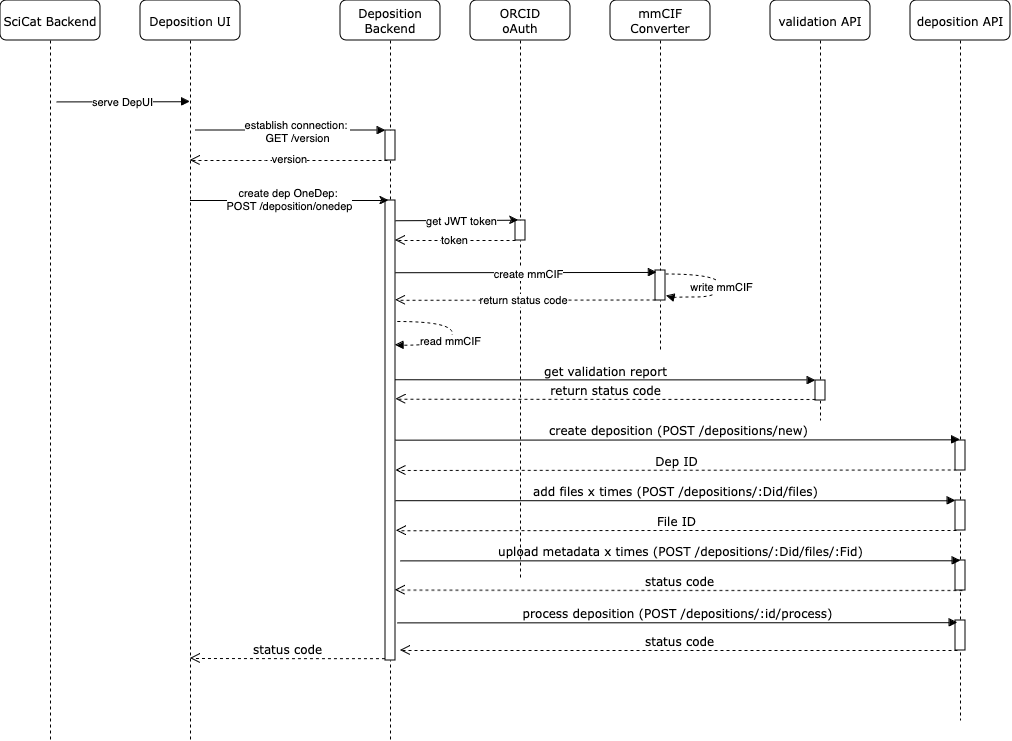

The diagram above was exported from draw.io. Its source (the exported page's mxGraphModel, read from the mxfile embedded in the PNG):
<mxGraphModel dx="1366" dy="634" grid="1" gridSize="10" guides="1" tooltips="1" connect="1" arrows="1" fold="1" page="1" pageScale="1" pageWidth="1100" pageHeight="850" background="none" math="0" shadow="0">
  <root>
    <mxCell id="0" />
    <mxCell id="1" parent="0" />
    <mxCell id="7baba1c4bc27f4b0-2" value="&lt;div&gt;Deposition UI&lt;/div&gt;" style="shape=umlLifeline;perimeter=lifelinePerimeter;whiteSpace=wrap;html=1;container=1;collapsible=0;recursiveResize=0;outlineConnect=0;rounded=1;shadow=0;comic=0;labelBackgroundColor=none;strokeWidth=1;fontFamily=Verdana;fontSize=12;align=center;" parent="1" vertex="1">
      <mxGeometry x="240" y="80" width="100" height="740" as="geometry" />
    </mxCell>
    <mxCell id="7baba1c4bc27f4b0-3" value="&lt;div&gt;Deposition&lt;/div&gt;&lt;div&gt;Backend&lt;br&gt;&lt;/div&gt;" style="shape=umlLifeline;perimeter=lifelinePerimeter;whiteSpace=wrap;html=1;container=1;collapsible=0;recursiveResize=0;outlineConnect=0;rounded=1;shadow=0;comic=0;labelBackgroundColor=none;strokeWidth=1;fontFamily=Verdana;fontSize=12;align=center;" parent="1" vertex="1">
      <mxGeometry x="440" y="80" width="100" height="740" as="geometry" />
    </mxCell>
    <mxCell id="7baba1c4bc27f4b0-13" value="" style="html=1;points=[];perimeter=orthogonalPerimeter;rounded=0;shadow=0;comic=0;labelBackgroundColor=none;strokeWidth=1;fontFamily=Verdana;fontSize=12;align=center;" parent="7baba1c4bc27f4b0-3" vertex="1">
      <mxGeometry x="45" y="130" width="10" height="30" as="geometry" />
    </mxCell>
    <mxCell id="OTXIenFuNqiJqkAM-jXz-7" value="" style="html=1;points=[];perimeter=orthogonalPerimeter;rounded=0;shadow=0;comic=0;labelBackgroundColor=none;strokeWidth=1;fontFamily=Verdana;fontSize=12;align=center;" vertex="1" parent="7baba1c4bc27f4b0-3">
      <mxGeometry x="45" y="200" width="10" height="460" as="geometry" />
    </mxCell>
    <mxCell id="OTXIenFuNqiJqkAM-jXz-26" value="" style="html=1;verticalAlign=bottom;endArrow=block;labelBackgroundColor=none;fontFamily=Verdana;fontSize=12;elbow=vertical;edgeStyle=orthogonalEdgeStyle;curved=1;entryX=0.821;entryY=0.471;entryPerimeter=0;entryDx=0;entryDy=0;dashed=1;" edge="1" parent="7baba1c4bc27f4b0-3">
      <mxGeometry x="0.1382" relative="1" as="geometry">
        <mxPoint x="56.79000000000002" y="321" as="sourcePoint" />
        <mxPoint x="55.00000000000006" y="344.7199999999999" as="targetPoint" />
        <Array as="points">
          <mxPoint x="111.78999999999996" y="321" />
          <mxPoint x="111.78999999999996" y="345" />
        </Array>
        <mxPoint as="offset" />
      </mxGeometry>
    </mxCell>
    <mxCell id="OTXIenFuNqiJqkAM-jXz-27" value="read mmCIF" style="edgeLabel;html=1;align=center;verticalAlign=middle;resizable=0;points=[];" vertex="1" connectable="0" parent="OTXIenFuNqiJqkAM-jXz-26">
      <mxGeometry x="0.0216" y="1" relative="1" as="geometry">
        <mxPoint x="-3" y="5" as="offset" />
      </mxGeometry>
    </mxCell>
    <mxCell id="7baba1c4bc27f4b0-4" value="mmCIF Converter" style="shape=umlLifeline;perimeter=lifelinePerimeter;whiteSpace=wrap;html=1;container=1;collapsible=0;recursiveResize=0;outlineConnect=0;rounded=1;shadow=0;comic=0;labelBackgroundColor=none;strokeWidth=1;fontFamily=Verdana;fontSize=12;align=center;" parent="1" vertex="1">
      <mxGeometry x="710" y="80" width="100" height="350" as="geometry" />
    </mxCell>
    <mxCell id="OTXIenFuNqiJqkAM-jXz-28" value="" style="html=1;verticalAlign=bottom;endArrow=block;labelBackgroundColor=none;fontFamily=Verdana;fontSize=12;elbow=vertical;edgeStyle=orthogonalEdgeStyle;curved=1;entryX=1.066;entryY=0.621;entryPerimeter=0;entryDx=0;entryDy=0;dashed=1;" edge="1" parent="7baba1c4bc27f4b0-4">
      <mxGeometry x="0.1382" relative="1" as="geometry">
        <mxPoint x="55" y="273.49" as="sourcePoint" />
        <mxPoint x="56" y="295.49" as="targetPoint" />
        <Array as="points">
          <mxPoint x="110" y="273.49" />
          <mxPoint x="110" y="296.49" />
          <mxPoint x="60" y="296.49" />
          <mxPoint x="60" y="295.49" />
        </Array>
        <mxPoint as="offset" />
      </mxGeometry>
    </mxCell>
    <mxCell id="OTXIenFuNqiJqkAM-jXz-29" value="&lt;div&gt;write mmCIF&lt;/div&gt;" style="edgeLabel;html=1;align=center;verticalAlign=middle;resizable=0;points=[];" vertex="1" connectable="0" parent="OTXIenFuNqiJqkAM-jXz-28">
      <mxGeometry x="0.0216" y="1" relative="1" as="geometry">
        <mxPoint as="offset" />
      </mxGeometry>
    </mxCell>
    <mxCell id="7baba1c4bc27f4b0-5" value="validation API" style="shape=umlLifeline;perimeter=lifelinePerimeter;whiteSpace=wrap;html=1;container=1;collapsible=0;recursiveResize=0;outlineConnect=0;rounded=1;shadow=0;comic=0;labelBackgroundColor=none;strokeWidth=1;fontFamily=Verdana;fontSize=12;align=center;" parent="1" vertex="1">
      <mxGeometry x="870" y="80" width="100" height="420" as="geometry" />
    </mxCell>
    <mxCell id="7baba1c4bc27f4b0-25" value="" style="html=1;points=[];perimeter=orthogonalPerimeter;rounded=0;shadow=0;comic=0;labelBackgroundColor=none;strokeColor=#000000;strokeWidth=1;fillColor=#FFFFFF;fontFamily=Verdana;fontSize=12;fontColor=#000000;align=center;" parent="7baba1c4bc27f4b0-5" vertex="1">
      <mxGeometry x="45" y="380" width="10" height="20" as="geometry" />
    </mxCell>
    <mxCell id="OTXIenFuNqiJqkAM-jXz-35" value="add files x times (POST /depositions/:Did/files)" style="html=1;verticalAlign=bottom;endArrow=block;labelBackgroundColor=none;fontFamily=Verdana;fontSize=12;edgeStyle=elbowEdgeStyle;elbow=vertical;" edge="1" parent="7baba1c4bc27f4b0-5">
      <mxGeometry relative="1" as="geometry">
        <mxPoint x="-375" y="500.18631578947384" as="sourcePoint" />
        <mxPoint x="185" y="500.19000000000005" as="targetPoint" />
        <Array as="points" />
      </mxGeometry>
    </mxCell>
    <mxCell id="7baba1c4bc27f4b0-8" value="SciCat Backend" style="shape=umlLifeline;perimeter=lifelinePerimeter;whiteSpace=wrap;html=1;container=1;collapsible=0;recursiveResize=0;outlineConnect=0;rounded=1;shadow=0;comic=0;labelBackgroundColor=none;strokeWidth=1;fontFamily=Verdana;fontSize=12;align=center;" parent="1" vertex="1">
      <mxGeometry x="100" y="80" width="100" height="740" as="geometry" />
    </mxCell>
    <mxCell id="7baba1c4bc27f4b0-16" value="" style="html=1;points=[];perimeter=orthogonalPerimeter;rounded=0;shadow=0;comic=0;labelBackgroundColor=none;strokeWidth=1;fontFamily=Verdana;fontSize=12;align=center;" parent="1" vertex="1">
      <mxGeometry x="755" y="350" width="10" height="30" as="geometry" />
    </mxCell>
    <mxCell id="7baba1c4bc27f4b0-26" value="get validation report" style="html=1;verticalAlign=bottom;endArrow=block;entryX=0;entryY=0;labelBackgroundColor=none;fontFamily=Verdana;fontSize=12;exitX=1.005;exitY=0.391;exitDx=0;exitDy=0;exitPerimeter=0;" parent="1" source="OTXIenFuNqiJqkAM-jXz-7" target="7baba1c4bc27f4b0-25" edge="1">
      <mxGeometry relative="1" as="geometry">
        <mxPoint x="500" y="460" as="sourcePoint" />
        <Array as="points">
          <mxPoint x="660" y="460" />
        </Array>
      </mxGeometry>
    </mxCell>
    <mxCell id="7baba1c4bc27f4b0-27" value="return status code" style="html=1;verticalAlign=bottom;endArrow=open;dashed=1;endSize=8;exitX=0;exitY=0.95;labelBackgroundColor=none;fontFamily=Verdana;fontSize=12;entryX=1.033;entryY=0.432;entryDx=0;entryDy=0;entryPerimeter=0;" parent="1" source="7baba1c4bc27f4b0-25" target="OTXIenFuNqiJqkAM-jXz-7" edge="1">
      <mxGeometry relative="1" as="geometry">
        <mxPoint x="500" y="490" as="targetPoint" />
      </mxGeometry>
    </mxCell>
    <mxCell id="7baba1c4bc27f4b0-30" value="Dep ID" style="html=1;verticalAlign=bottom;endArrow=open;dashed=1;endSize=8;labelBackgroundColor=none;fontFamily=Verdana;fontSize=12;edgeStyle=elbowEdgeStyle;elbow=vertical;exitX=0.126;exitY=0.984;exitDx=0;exitDy=0;exitPerimeter=0;entryX=1.033;entryY=0.587;entryDx=0;entryDy=0;entryPerimeter=0;" parent="1" source="OTXIenFuNqiJqkAM-jXz-33" target="OTXIenFuNqiJqkAM-jXz-7" edge="1">
      <mxGeometry relative="1" as="geometry">
        <mxPoint x="500" y="550" as="targetPoint" />
        <Array as="points">
          <mxPoint x="780" y="550" />
        </Array>
        <mxPoint x="870" y="600" as="sourcePoint" />
      </mxGeometry>
    </mxCell>
    <mxCell id="7baba1c4bc27f4b0-11" value="" style="html=1;verticalAlign=bottom;endArrow=block;labelBackgroundColor=none;fontFamily=Verdana;fontSize=12;edgeStyle=elbowEdgeStyle;elbow=vertical;exitX=1.12;exitY=0.003;exitDx=0;exitDy=0;exitPerimeter=0;" parent="1" target="7baba1c4bc27f4b0-2" edge="1">
      <mxGeometry relative="1" as="geometry">
        <mxPoint x="156.19999999999982" y="181.40999999999997" as="sourcePoint" />
        <mxPoint x="280" y="181" as="targetPoint" />
      </mxGeometry>
    </mxCell>
    <mxCell id="OTXIenFuNqiJqkAM-jXz-25" value="serve DepUI" style="edgeLabel;html=1;align=center;verticalAlign=middle;resizable=0;points=[];" vertex="1" connectable="0" parent="7baba1c4bc27f4b0-11">
      <mxGeometry x="-0.015" relative="1" as="geometry">
        <mxPoint as="offset" />
      </mxGeometry>
    </mxCell>
    <mxCell id="7baba1c4bc27f4b0-14" value="" style="html=1;verticalAlign=bottom;endArrow=block;entryX=0;entryY=0;labelBackgroundColor=none;fontFamily=Verdana;fontSize=11;edgeStyle=elbowEdgeStyle;elbow=horizontal;" parent="1" target="7baba1c4bc27f4b0-13" edge="1">
      <mxGeometry x="-0.1053" relative="1" as="geometry">
        <mxPoint x="295" y="210" as="sourcePoint" />
        <mxPoint as="offset" />
      </mxGeometry>
    </mxCell>
    <mxCell id="OTXIenFuNqiJqkAM-jXz-21" value="&lt;div style=&quot;font-size: 11px;&quot;&gt;establish connection:&amp;nbsp;&lt;/div&gt;&lt;div style=&quot;font-size: 11px;&quot;&gt;GET /version&lt;/div&gt;" style="edgeLabel;html=1;align=center;verticalAlign=middle;resizable=0;points=[];" vertex="1" connectable="0" parent="7baba1c4bc27f4b0-14">
      <mxGeometry x="0.073" y="-2" relative="1" as="geometry">
        <mxPoint as="offset" />
      </mxGeometry>
    </mxCell>
    <mxCell id="OTXIenFuNqiJqkAM-jXz-3" value="" style="html=1;verticalAlign=bottom;endArrow=open;dashed=1;endSize=8;labelBackgroundColor=none;fontFamily=Verdana;fontSize=12;edgeStyle=elbowEdgeStyle;elbow=vertical;exitX=0.2;exitY=1;exitDx=0;exitDy=0;exitPerimeter=0;" edge="1" parent="1" source="7baba1c4bc27f4b0-13" target="7baba1c4bc27f4b0-2">
      <mxGeometry relative="1" as="geometry">
        <mxPoint x="300" y="240" as="targetPoint" />
        <Array as="points">
          <mxPoint x="375" y="240" />
          <mxPoint x="405" y="240" />
        </Array>
        <mxPoint x="430" y="240" as="sourcePoint" />
      </mxGeometry>
    </mxCell>
    <mxCell id="OTXIenFuNqiJqkAM-jXz-22" value="version" style="edgeLabel;html=1;align=center;verticalAlign=middle;resizable=0;points=[];" vertex="1" connectable="0" parent="OTXIenFuNqiJqkAM-jXz-3">
      <mxGeometry x="-0.0078" y="-1" relative="1" as="geometry">
        <mxPoint as="offset" />
      </mxGeometry>
    </mxCell>
    <mxCell id="OTXIenFuNqiJqkAM-jXz-4" value="" style="endArrow=classic;html=1;rounded=0;entryX=0.3;entryY=0;entryDx=0;entryDy=0;entryPerimeter=0;" edge="1" parent="1" target="OTXIenFuNqiJqkAM-jXz-7">
      <mxGeometry width="50" height="50" relative="1" as="geometry">
        <mxPoint x="289.5" y="280" as="sourcePoint" />
        <mxPoint x="410" y="280" as="targetPoint" />
      </mxGeometry>
    </mxCell>
    <mxCell id="OTXIenFuNqiJqkAM-jXz-6" value="&lt;div style=&quot;font-size: 11px;&quot;&gt;create dep OneDep:&amp;nbsp;&lt;/div&gt;&lt;div style=&quot;font-size: 11px;&quot;&gt;POST /deposition/onedep&lt;/div&gt;" style="edgeLabel;html=1;align=center;verticalAlign=middle;resizable=0;points=[];fontSize=11;" vertex="1" connectable="0" parent="OTXIenFuNqiJqkAM-jXz-4">
      <mxGeometry x="-0.0218" y="-4" relative="1" as="geometry">
        <mxPoint x="2" y="-4" as="offset" />
      </mxGeometry>
    </mxCell>
    <mxCell id="OTXIenFuNqiJqkAM-jXz-8" value="ORCID&lt;br&gt;oAuth" style="shape=umlLifeline;perimeter=lifelinePerimeter;whiteSpace=wrap;html=1;container=1;collapsible=0;recursiveResize=0;outlineConnect=0;rounded=1;shadow=0;comic=0;labelBackgroundColor=none;strokeWidth=1;fontFamily=Verdana;fontSize=12;align=center;" vertex="1" parent="1">
      <mxGeometry x="570" y="80" width="100" height="580" as="geometry" />
    </mxCell>
    <mxCell id="7baba1c4bc27f4b0-34" value="" style="html=1;points=[];perimeter=orthogonalPerimeter;rounded=0;shadow=0;comic=0;labelBackgroundColor=none;strokeWidth=1;fontFamily=Verdana;fontSize=12;align=center;" parent="OTXIenFuNqiJqkAM-jXz-8" vertex="1">
      <mxGeometry x="45" y="220" width="10" height="20" as="geometry" />
    </mxCell>
    <mxCell id="OTXIenFuNqiJqkAM-jXz-15" value="" style="html=1;verticalAlign=bottom;endArrow=open;dashed=1;endSize=8;labelBackgroundColor=none;fontFamily=Verdana;fontSize=12;" edge="1" parent="OTXIenFuNqiJqkAM-jXz-8" target="OTXIenFuNqiJqkAM-jXz-7">
      <mxGeometry relative="1" as="geometry">
        <mxPoint x="-35" y="240" as="targetPoint" />
        <mxPoint x="45" y="240" as="sourcePoint" />
      </mxGeometry>
    </mxCell>
    <mxCell id="OTXIenFuNqiJqkAM-jXz-17" value="token" style="edgeLabel;html=1;align=center;verticalAlign=middle;resizable=0;points=[];" vertex="1" connectable="0" parent="OTXIenFuNqiJqkAM-jXz-15">
      <mxGeometry x="0.0299" relative="1" as="geometry">
        <mxPoint as="offset" />
      </mxGeometry>
    </mxCell>
    <mxCell id="OTXIenFuNqiJqkAM-jXz-9" value="" style="endArrow=classic;html=1;rounded=0;entryX=0.3;entryY=-0.014;entryDx=0;entryDy=0;entryPerimeter=0;exitX=1.005;exitY=0.044;exitDx=0;exitDy=0;exitPerimeter=0;" edge="1" parent="1" source="OTXIenFuNqiJqkAM-jXz-7" target="7baba1c4bc27f4b0-34">
      <mxGeometry width="50" height="50" relative="1" as="geometry">
        <mxPoint x="500" y="300" as="sourcePoint" />
        <mxPoint x="595" y="300" as="targetPoint" />
      </mxGeometry>
    </mxCell>
    <mxCell id="OTXIenFuNqiJqkAM-jXz-10" value="get JWT token" style="edgeLabel;html=1;align=center;verticalAlign=middle;resizable=0;points=[];" vertex="1" connectable="0" parent="OTXIenFuNqiJqkAM-jXz-9">
      <mxGeometry x="-0.2" y="-2" relative="1" as="geometry">
        <mxPoint x="16" y="-2" as="offset" />
      </mxGeometry>
    </mxCell>
    <mxCell id="OTXIenFuNqiJqkAM-jXz-18" value="" style="html=1;verticalAlign=bottom;endArrow=block;entryX=0.129;entryY=0.065;labelBackgroundColor=none;fontFamily=Verdana;fontSize=12;entryDx=0;entryDy=0;entryPerimeter=0;exitX=0.99;exitY=0.157;exitDx=0;exitDy=0;exitPerimeter=0;" edge="1" parent="1" source="OTXIenFuNqiJqkAM-jXz-7" target="7baba1c4bc27f4b0-16">
      <mxGeometry relative="1" as="geometry">
        <mxPoint x="500" y="352" as="sourcePoint" />
        <mxPoint x="925" y="360" as="targetPoint" />
      </mxGeometry>
    </mxCell>
    <mxCell id="OTXIenFuNqiJqkAM-jXz-23" value="create mmCIF" style="edgeLabel;html=1;align=center;verticalAlign=middle;resizable=0;points=[];" vertex="1" connectable="0" parent="OTXIenFuNqiJqkAM-jXz-18">
      <mxGeometry x="0.0099" y="-1" relative="1" as="geometry">
        <mxPoint as="offset" />
      </mxGeometry>
    </mxCell>
    <mxCell id="OTXIenFuNqiJqkAM-jXz-19" value="" style="html=1;verticalAlign=bottom;endArrow=open;dashed=1;endSize=8;labelBackgroundColor=none;fontFamily=Verdana;fontSize=12;exitX=0;exitY=0.984;exitDx=0;exitDy=0;exitPerimeter=0;entryX=1.021;entryY=0.217;entryDx=0;entryDy=0;entryPerimeter=0;" edge="1" parent="1" source="7baba1c4bc27f4b0-16" target="OTXIenFuNqiJqkAM-jXz-7">
      <mxGeometry relative="1" as="geometry">
        <mxPoint x="500" y="380" as="targetPoint" />
        <mxPoint x="590" y="390" as="sourcePoint" />
      </mxGeometry>
    </mxCell>
    <mxCell id="OTXIenFuNqiJqkAM-jXz-20" value="return status code" style="edgeLabel;html=1;align=center;verticalAlign=middle;resizable=0;points=[];" vertex="1" connectable="0" parent="OTXIenFuNqiJqkAM-jXz-19">
      <mxGeometry x="0.2903" y="1" relative="1" as="geometry">
        <mxPoint x="35" y="-1" as="offset" />
      </mxGeometry>
    </mxCell>
    <mxCell id="OTXIenFuNqiJqkAM-jXz-32" value="deposition API" style="shape=umlLifeline;perimeter=lifelinePerimeter;whiteSpace=wrap;html=1;container=1;collapsible=0;recursiveResize=0;outlineConnect=0;rounded=1;shadow=0;comic=0;labelBackgroundColor=none;strokeWidth=1;fontFamily=Verdana;fontSize=12;align=center;" vertex="1" parent="1">
      <mxGeometry x="1010" y="80" width="100" height="720" as="geometry" />
    </mxCell>
    <mxCell id="OTXIenFuNqiJqkAM-jXz-33" value="" style="html=1;points=[];perimeter=orthogonalPerimeter;rounded=0;shadow=0;comic=0;labelBackgroundColor=none;strokeColor=#000000;strokeWidth=1;fillColor=#FFFFFF;fontFamily=Verdana;fontSize=12;fontColor=#000000;align=center;" vertex="1" parent="OTXIenFuNqiJqkAM-jXz-32">
      <mxGeometry x="45" y="440" width="10" height="30" as="geometry" />
    </mxCell>
    <mxCell id="OTXIenFuNqiJqkAM-jXz-39" value="" style="html=1;points=[];perimeter=orthogonalPerimeter;rounded=0;shadow=0;comic=0;labelBackgroundColor=none;strokeColor=#000000;strokeWidth=1;fillColor=#FFFFFF;fontFamily=Verdana;fontSize=12;fontColor=#000000;align=center;" vertex="1" parent="OTXIenFuNqiJqkAM-jXz-32">
      <mxGeometry x="45" y="500" width="10" height="30" as="geometry" />
    </mxCell>
    <mxCell id="OTXIenFuNqiJqkAM-jXz-41" value="" style="html=1;points=[];perimeter=orthogonalPerimeter;rounded=0;shadow=0;comic=0;labelBackgroundColor=none;strokeColor=#000000;strokeWidth=1;fillColor=#FFFFFF;fontFamily=Verdana;fontSize=12;fontColor=#000000;align=center;" vertex="1" parent="OTXIenFuNqiJqkAM-jXz-32">
      <mxGeometry x="45" y="560" width="10" height="30" as="geometry" />
    </mxCell>
    <mxCell id="OTXIenFuNqiJqkAM-jXz-44" value="" style="html=1;points=[];perimeter=orthogonalPerimeter;rounded=0;shadow=0;comic=0;labelBackgroundColor=none;strokeColor=#000000;strokeWidth=1;fillColor=#FFFFFF;fontFamily=Verdana;fontSize=12;fontColor=#000000;align=center;" vertex="1" parent="OTXIenFuNqiJqkAM-jXz-32">
      <mxGeometry x="45" y="620" width="10" height="30" as="geometry" />
    </mxCell>
    <mxCell id="OTXIenFuNqiJqkAM-jXz-38" value="File ID" style="html=1;verticalAlign=bottom;endArrow=open;dashed=1;endSize=8;labelBackgroundColor=none;fontFamily=Verdana;fontSize=12;edgeStyle=elbowEdgeStyle;elbow=horizontal;exitX=0.126;exitY=0.984;exitDx=0;exitDy=0;exitPerimeter=0;entryX=1.079;entryY=0.718;entryDx=0;entryDy=0;entryPerimeter=0;" edge="1" parent="1" target="OTXIenFuNqiJqkAM-jXz-7">
      <mxGeometry relative="1" as="geometry">
        <mxPoint x="500" y="610" as="targetPoint" />
        <Array as="points" />
        <mxPoint x="1056" y="610" as="sourcePoint" />
      </mxGeometry>
    </mxCell>
    <mxCell id="OTXIenFuNqiJqkAM-jXz-40" value="upload metadata x times (POST /depositions/:Did/files/:Fid)" style="html=1;verticalAlign=bottom;endArrow=block;labelBackgroundColor=none;fontFamily=Verdana;fontSize=12;edgeStyle=elbowEdgeStyle;elbow=vertical;" edge="1" parent="1">
      <mxGeometry relative="1" as="geometry">
        <mxPoint x="500" y="640.3763157894739" as="sourcePoint" />
        <mxPoint x="1060" y="640.3800000000001" as="targetPoint" />
        <Array as="points" />
      </mxGeometry>
    </mxCell>
    <mxCell id="OTXIenFuNqiJqkAM-jXz-42" value="status code" style="html=1;verticalAlign=bottom;endArrow=open;dashed=1;endSize=8;labelBackgroundColor=none;fontFamily=Verdana;fontSize=12;edgeStyle=elbowEdgeStyle;elbow=horizontal;exitX=0.126;exitY=0.984;exitDx=0;exitDy=0;exitPerimeter=0;entryX=0.986;entryY=0.847;entryDx=0;entryDy=0;entryPerimeter=0;" edge="1" parent="1" target="OTXIenFuNqiJqkAM-jXz-7">
      <mxGeometry relative="1" as="geometry">
        <mxPoint x="500" y="672" as="targetPoint" />
        <Array as="points" />
        <mxPoint x="1062" y="670" as="sourcePoint" />
      </mxGeometry>
    </mxCell>
    <mxCell id="7baba1c4bc27f4b0-29" value="create deposition (POST /depositions/new)" style="html=1;verticalAlign=bottom;endArrow=block;labelBackgroundColor=none;fontFamily=Verdana;fontSize=12;edgeStyle=elbowEdgeStyle;elbow=vertical;exitX=1.005;exitY=0.521;exitDx=0;exitDy=0;exitPerimeter=0;" parent="1" source="OTXIenFuNqiJqkAM-jXz-7" target="OTXIenFuNqiJqkAM-jXz-32" edge="1">
      <mxGeometry relative="1" as="geometry">
        <mxPoint x="500" y="519.9963157894738" as="sourcePoint" />
        <mxPoint x="770" y="520.47" as="targetPoint" />
        <Array as="points" />
      </mxGeometry>
    </mxCell>
    <mxCell id="OTXIenFuNqiJqkAM-jXz-43" value="process deposition (POST /depositions/:id/process)" style="html=1;verticalAlign=bottom;endArrow=block;labelBackgroundColor=none;fontFamily=Verdana;fontSize=12;edgeStyle=elbowEdgeStyle;elbow=vertical;" edge="1" parent="1">
      <mxGeometry relative="1" as="geometry">
        <mxPoint x="497" y="702.3763157894739" as="sourcePoint" />
        <mxPoint x="1057" y="702.3800000000001" as="targetPoint" />
        <Array as="points" />
      </mxGeometry>
    </mxCell>
    <mxCell id="OTXIenFuNqiJqkAM-jXz-45" value="status code" style="html=1;verticalAlign=bottom;endArrow=open;dashed=1;endSize=8;labelBackgroundColor=none;fontFamily=Verdana;fontSize=12;edgeStyle=elbowEdgeStyle;elbow=horizontal;exitX=0.126;exitY=0.984;exitDx=0;exitDy=0;exitPerimeter=0;" edge="1" parent="1">
      <mxGeometry relative="1" as="geometry">
        <mxPoint x="500" y="730" as="targetPoint" />
        <Array as="points" />
        <mxPoint x="1057" y="730" as="sourcePoint" />
      </mxGeometry>
    </mxCell>
    <mxCell id="OTXIenFuNqiJqkAM-jXz-48" value="status code" style="html=1;verticalAlign=bottom;endArrow=open;dashed=1;endSize=8;labelBackgroundColor=none;fontFamily=Verdana;fontSize=12;edgeStyle=elbowEdgeStyle;elbow=horizontal;exitX=-0.052;exitY=0.996;exitDx=0;exitDy=0;exitPerimeter=0;" edge="1" parent="1" source="OTXIenFuNqiJqkAM-jXz-7">
      <mxGeometry relative="1" as="geometry">
        <mxPoint x="290" y="738" as="targetPoint" />
        <Array as="points" />
        <mxPoint x="710" y="730" as="sourcePoint" />
      </mxGeometry>
    </mxCell>
  </root>
</mxGraphModel>